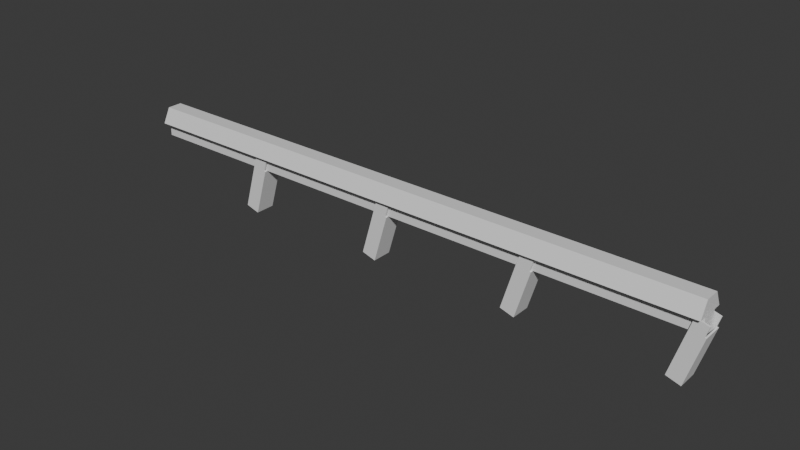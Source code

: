 # Source: bowling-alley-guard-rail.blend  (saved by Blender 4.0.36; exported with 4.5.12 LTS)
import bpy
from mathutils import Matrix  # noqa: F401  (used for matrix-valued properties, if any)

bpy.ops.wm.read_factory_settings(use_empty=True)
scene = bpy.context.scene
scene.name = 'Scene'

# ---- collections
col_collection = bpy.data.collections.new('Collection'); scene.collection.children.link(col_collection)

# ---- materials (node trees are filled in below, after node groups)
mat_material = bpy.data.materials.new('Material')
mat_material.alpha_threshold = 0.0
mat_material.use_transparent_shadow = False
mat_material.roughness = 0.5
mat_material.line_color = (0.0, 0.0, 0.0, 1.0)

# ---- material node trees
mat_material.use_nodes = True; mat_material.node_tree.nodes.clear()
_N = mat_material.node_tree.nodes; _L = mat_material.node_tree.links
n0 = _N.new('ShaderNodeOutputMaterial'); n0.name = 'Material Output'; n0.location = (300, 300)
n1 = _N.new('ShaderNodeBsdfPrincipled'); n1.name = 'Principled BSDF'; n1.location = (10, 300)
n1.inputs[3].default_value = 1.45
_L.new(n1.outputs[0], n0.inputs[0])
n0.is_active_output = True

# ---- world
world_world = bpy.data.worlds.new('World'); scene.world = world_world
world_world.use_nodes = True; world_world.node_tree.nodes.clear()
_N = world_world.node_tree.nodes; _L = world_world.node_tree.links
n0 = _N.new('ShaderNodeOutputWorld'); n0.name = 'World Output'; n0.location = (300, 300)
n1 = _N.new('ShaderNodeBackground'); n1.name = 'Background'; n1.location = (10, 300)
n1.inputs[0].default_value = (0.05088, 0.05088, 0.05088, 1.0)
_L.new(n1.outputs[0], n0.inputs[0])
n0.is_active_output = True
world_world.color = (0.05088, 0.05088, 0.05088)
world_world.use_sun_shadow = False
world_world.sun_shadow_jitter_overblur = 0.0

# ---- meshes
me_cube = bpy.data.meshes.new('Cube')
me_cube.from_pydata([(0.0, 0.1605, 0.321), (0.0, 0.0, 0.321), (0.0, -0.1605, -0.321), (0.0, 0.0, -0.321), (-6.328, 0.0, -0.321), (6.328, 0.0, 0.321), (-6.328, 0.0, 0.321), (6.328, 0.0, -0.321), (-6.328, -0.1605, -0.321), (6.328, -0.1605, 0.321), (-6.328, -0.1605, 0.321), (6.328, -0.1605, -0.321), (-6.328, 0.1605, 0.321), (6.328, 0.1605, -0.321), (-6.328, 0.1605, -0.321), (6.328, 0.1605, 0.321), (6.328, 0.321, 0.0), (-6.328, -0.321, 0.0), (6.328, -0.321, 0.0), (-6.328, 0.321, 0.0), (6.328, 0.0, 0.0), (-6.328, 0.0, 0.0), (-6.328, -0.1605, 0.0), (6.328, -0.1605, 0.0), (6.328, 0.1605, 0.0), (-6.328, 0.1605, 0.0), (6.328, -0.1605, 0.321), (-6.328, -0.1605, 0.321), (6.328, 0.2408, 0.0), (-6.328, 0.2408, 0.0), (-6.328, -0.2408, 0.0), (6.328, -0.2408, 0.0), (0.0, 0.1605, -0.321), (0.0, 0.321, 0.0), (0.0, -0.321, 0.0), (0.0, 0.2408, 0.0), (0.0, -0.2408, 0.0), (-3.164, 0.1605, 0.321), (-3.164, 0.2408, 0.0), (-3.164, 0.321, 0.0), (-3.164, 0.0, 0.321), (-3.164, 0.0, -0.321), (-3.164, -0.1605, -0.321), (-3.164, 0.1605, -0.321), (-3.164, -0.321, 0.0), (-3.164, -0.2408, 0.0), (3.164, -0.321, 0.0), (3.164, -0.1605, -0.321), (3.164, 0.1605, -0.321), (3.164, 0.0, 0.321), (3.164, 0.1605, 0.321), (3.164, 0.0, -0.321), (3.164, 0.321, 0.0), (3.164, 0.2408, 0.0), (3.164, -0.2408, 0.0)], [], [(25, 12, 19, 29), (23, 26, 18, 31), (24, 15, 5, 20), (48, 13, 7, 51), (22, 27, 6, 21), (37, 12, 6, 40), (17, 27, 22, 30), (20, 5, 26, 23), (51, 7, 11, 47), (5, 49, 1, 40, 6, 27, 26), (16, 15, 24, 28), (21, 6, 12, 25), (4, 21, 25, 14), (7, 20, 23, 11), (8, 22, 21, 4), (13, 24, 20, 7), (52, 53, 35, 33), (45, 44, 17, 30), (10, 9, 26, 27), (17, 44, 34, 46, 18, 26, 27), (37, 39, 19, 12), (39, 38, 29, 19), (50, 52, 33, 0), (54, 46, 34, 36), (41, 3, 2, 42), (50, 0, 1, 49), (43, 32, 3, 41), (14, 43, 41, 4), (4, 41, 42, 8), (33, 35, 38, 39), (0, 33, 39, 37), (36, 34, 44, 45), (0, 37, 40, 1), (15, 50, 49, 5), (31, 18, 46, 54), (15, 16, 52, 50), (28, 24, 25, 29), (13, 14, 25, 24), (30, 22, 23, 31), (16, 28, 53, 52), (8, 11, 23, 22), (3, 51, 47, 2), (32, 48, 51, 3)])
_uv = me_cube.uv_layers.new(name='UVMap')
_uv.uv.foreach_set('vector', [0.5, 0.1875, 0.625, 0.1875, 0.5, 0.25, 0.5, 0.2188, 0.5, 0.6875, 0.625, 0.6875, 0.5, 0.75, 0.5, 0.7188, 0.5, 0.5625, 0.625, 0.5625, 0.625, 0.625, 0.5, 0.625, 0.3125, 0.5625, 0.375, 0.5625, 0.375, 0.625, 0.3125, 0.625, 0.5, 0.0625, 0.625, 0.0625, 0.625, 0.125, 0.5, 0.125, 0.8125, 0.5625, 0.875, 0.5625, 0.875, 0.625, 0.8125, 0.625, 0.5, 0.0, 0.625, 0.0625, 0.5, 0.0625, 0.5, 0.03125, 0.5, 0.625, 0.625, 0.625, 0.625, 0.6875, 0.5, 0.6875, 0.3125, 0.625, 0.375, 0.625, 0.375, 0.6875, 0.3125, 0.6875, 0.625, 0.625, 0.6875, 0.625, 0.75, 0.625, 0.8125, 0.625, 0.875, 0.625, 0.875, 0.6875, 0.625, 0.6875, 0.5, 0.5, 0.625, 0.5625, 0.5, 0.5625, 0.5, 0.5312, 0.5, 0.125, 0.625, 0.125, 0.625, 0.1875, 0.5, 0.1875, 0.375, 0.125, 0.5, 0.125, 0.5, 0.1875, 0.375, 0.1875, 0.375, 0.625, 0.5, 0.625, 0.5, 0.6875, 0.375, 0.6875, 0.375, 0.0625, 0.5, 0.0625, 0.5, 0.125, 0.375, 0.125, 0.375, 0.5625, 0.5, 0.5625, 0.5, 0.625, 0.375, 0.625, 0.5, 0.4375, 0.5, 0.4531, 0.5, 0.375, 0.5, 0.375, 0.5, 0.2031, 0.5, 0.1875, 0.5, 0.0, 0.5, 0.03125, 0.875, 0.6875, 0.625, 0.6875, 0.625, 0.6875, 0.875, 0.6875, 0.5, 1.0, 0.5, 0.9375, 0.5, 0.875, 0.5, 0.8125, 0.5, 0.75, 0.625, 0.6875, 0.875, 0.6875, 0.625, 0.2812, 0.5, 0.3125, 0.5, 0.25, 0.625, 0.1875, 0.5, 0.3125, 0.5, 0.2969, 0.5, 0.2188, 0.5, 0.25, 0.625, 0.4688, 0.5, 0.4375, 0.5, 0.375, 0.625, 0.375, 0.5, 0.5469, 0.5, 0.5625, 0.5, 0.375, 0.5, 0.375, 0.1875, 0.625, 0.25, 0.625, 0.25, 0.6875, 0.1875, 0.6875, 0.6875, 0.5625, 0.75, 0.5625, 0.75, 0.625, 0.6875, 0.625, 0.1875, 0.5625, 0.25, 0.5625, 0.25, 0.625, 0.1875, 0.625, 0.125, 0.5625, 0.1875, 0.5625, 0.1875, 0.625, 0.125, 0.625, 0.125, 0.625, 0.1875, 0.625, 0.1875, 0.6875, 0.125, 0.6875, 0.5, 0.375, 0.5, 0.375, 0.5, 0.2969, 0.5, 0.3125, 0.625, 0.375, 0.5, 0.375, 0.5, 0.3125, 0.625, 0.2812, 0.5, 0.375, 0.5, 0.375, 0.5, 0.1875, 0.5, 0.2031, 0.75, 0.5625, 0.8125, 0.5625, 0.8125, 0.625, 0.75, 0.625, 0.625, 0.5625, 0.6875, 0.5625, 0.6875, 0.625, 0.625, 0.625, 0.5, 0.7188, 0.5, 0.75, 0.5, 0.5625, 0.5, 0.5469, 0.625, 0.5625, 0.5, 0.5, 0.5, 0.4375, 0.625, 0.4688, 0.5, 0.5312, 0.5, 0.5625, 0.5, 0.1875, 0.5, 0.2188, 0.375, 0.5625, 0.375, 0.1875, 0.5, 0.1875, 0.5, 0.5625, 0.5, 0.03125, 0.5, 0.0625, 0.5, 0.6875, 0.5, 0.7188, 0.5, 0.5, 0.5, 0.5312, 0.5, 0.4531, 0.5, 0.4375, 0.375, 0.0625, 0.375, 0.6875, 0.5, 0.6875, 0.5, 0.0625, 0.25, 0.625, 0.3125, 0.625, 0.3125, 0.6875, 0.25, 0.6875, 0.25, 0.5625, 0.3125, 0.5625, 0.3125, 0.625, 0.25, 0.625])
me_cube.materials.append(mat_material)
me_cube.use_mirror_vertex_groups = False
me_cube.update()
me_cube_001 = bpy.data.meshes.new('Cube.001')
me_cube_001.from_pydata([(0.01565, -0.1802, -1.407), (0.01565, -0.1802, -0.3391), (0.01565, 0.1802, -1.407), (0.01565, 0.1802, -0.3391), (-0.01565, -0.1802, -1.407), (-0.01565, -0.1802, -0.3391), (-0.01565, 0.1802, -1.407), (-0.01565, 0.1802, -0.3391), (0.01565, -0.2138, -1.407), (0.01565, -0.2138, -0.3391), (-0.01565, -0.2138, -0.3391), (-0.01565, -0.2138, -1.407), (-0.2964, -0.1802, -0.3391), (-0.2964, -0.1802, -1.407), (-0.2964, -0.2138, -0.3391), (-0.2964, -0.2138, -1.407), (0.01565, 0.2138, -0.3391), (0.01565, 0.2138, -1.407), (-0.01565, 0.2138, -1.407), (-0.01565, 0.2138, -0.3391), (-0.2962, 0.1802, -0.3391), (-0.2962, 0.1802, -1.407), (-0.2962, 0.2138, -0.3391), (-0.2962, 0.2138, -1.407), (-0.01565, -0.2138, -0.1175), (-0.01565, -0.1802, -0.1175), (-0.2964, -0.2138, -0.1175), (-0.2964, -0.1802, -0.1175), (-0.01565, 0.2138, -0.1181), (-0.01565, 0.1802, -0.1181), (-0.2962, 0.2138, -0.1181), (-0.2962, 0.1802, -0.1181)], [], [(0, 1, 3, 2), (20, 22, 30, 31), (6, 7, 5, 4), (5, 1, 9, 10), (2, 6, 4, 0), (7, 3, 1, 5), (11, 10, 9, 8), (4, 5, 12, 13), (1, 0, 8, 9), (0, 4, 11, 8), (13, 12, 14, 15), (11, 4, 13, 15), (12, 5, 25, 27), (10, 11, 15, 14), (17, 16, 19, 18), (6, 2, 17, 18), (3, 7, 19, 16), (2, 3, 16, 17), (20, 21, 23, 22), (18, 19, 22, 23), (6, 18, 23, 21), (7, 6, 21, 20), (25, 24, 26, 27), (14, 12, 27, 26), (10, 14, 26, 24), (5, 10, 24, 25), (28, 29, 31, 30), (19, 7, 29, 28), (7, 20, 31, 29), (22, 19, 28, 30)])
_uv = me_cube_001.uv_layers.new(name='UVMap')
_uv.uv.foreach_set('vector', [0.375, 0.0, 0.625, 0.0, 0.625, 0.25, 0.375, 0.25, 0.625, 0.5, 0.625, 0.5, 0.625, 0.5, 0.625, 0.5, 0.375, 0.5, 0.625, 0.5, 0.625, 0.75, 0.375, 0.75, 0.625, 0.75, 0.875, 0.75, 0.875, 0.75, 0.625, 0.75, 0.125, 0.5, 0.375, 0.5, 0.375, 0.75, 0.125, 0.75, 0.625, 0.5, 0.875, 0.5, 0.875, 0.75, 0.625, 0.75, 0.375, 0.75, 0.625, 0.75, 0.625, 1.0, 0.375, 1.0, 0.375, 0.75, 0.625, 0.75, 0.625, 0.75, 0.375, 0.75, 0.625, 0.0, 0.375, 0.0, 0.375, 0.0, 0.625, 0.0, 0.125, 0.75, 0.375, 0.75, 0.375, 0.75, 0.125, 0.75, 0.375, 0.75, 0.625, 0.75, 0.625, 0.75, 0.375, 0.75, 0.375, 0.75, 0.375, 0.75, 0.375, 0.75, 0.375, 0.75, 0.625, 0.75, 0.625, 0.75, 0.625, 0.75, 0.625, 0.75, 0.625, 0.75, 0.375, 0.75, 0.375, 0.75, 0.625, 0.75, 0.375, 0.25, 0.625, 0.25, 0.625, 0.5, 0.375, 0.5, 0.375, 0.5, 0.125, 0.5, 0.125, 0.5, 0.375, 0.5, 0.875, 0.5, 0.625, 0.5, 0.625, 0.5, 0.875, 0.5, 0.375, 0.25, 0.625, 0.25, 0.625, 0.25, 0.375, 0.25, 0.625, 0.5, 0.375, 0.5, 0.375, 0.5, 0.625, 0.5, 0.375, 0.5, 0.625, 0.5, 0.625, 0.5, 0.375, 0.5, 0.375, 0.5, 0.375, 0.5, 0.375, 0.5, 0.375, 0.5, 0.625, 0.5, 0.375, 0.5, 0.375, 0.5, 0.625, 0.5, 0.625, 0.75, 0.625, 0.75, 0.625, 0.75, 0.625, 0.75, 0.625, 0.75, 0.625, 0.75, 0.625, 0.75, 0.625, 0.75, 0.625, 0.75, 0.625, 0.75, 0.625, 0.75, 0.625, 0.75, 0.625, 0.75, 0.625, 0.75, 0.625, 0.75, 0.625, 0.75, 0.625, 0.5, 0.625, 0.5, 0.625, 0.5, 0.625, 0.5, 0.625, 0.5, 0.625, 0.5, 0.625, 0.5, 0.625, 0.5, 0.625, 0.5, 0.625, 0.5, 0.625, 0.5, 0.625, 0.5, 0.625, 0.5, 0.625, 0.5, 0.625, 0.5, 0.625, 0.5])
me_cube_001.update()
me_cube_002 = bpy.data.meshes.new('Cube.002')
me_cube_002.from_pydata([(0.01565, -0.1802, -1.407), (0.01565, -0.1802, -0.3391), (0.01565, 0.1802, -1.407), (0.01565, 0.1802, -0.3391), (-0.01565, -0.1802, -1.407), (-0.01565, -0.1802, -0.3391), (-0.01565, 0.1802, -1.407), (-0.01565, 0.1802, -0.3391), (0.01565, -0.2138, -1.407), (0.01565, -0.2138, -0.3391), (-0.01565, -0.2138, -0.3391), (-0.01565, -0.2138, -1.407), (-0.2964, -0.1802, -0.3391), (-0.2964, -0.1802, -1.407), (-0.2964, -0.2138, -0.3391), (-0.2964, -0.2138, -1.407), (0.01565, 0.2138, -0.3391), (0.01565, 0.2138, -1.407), (-0.01565, 0.2138, -1.407), (-0.01565, 0.2138, -0.3391), (-0.2962, 0.1802, -0.3391), (-0.2962, 0.1802, -1.407), (-0.2962, 0.2138, -0.3391), (-0.2962, 0.2138, -1.407), (-0.01565, -0.2138, -0.1175), (-0.01565, -0.1802, -0.1175), (-0.2964, -0.2138, -0.1175), (-0.2964, -0.1802, -0.1175), (-0.01565, 0.2138, -0.1181), (-0.01565, 0.1802, -0.1181), (-0.2962, 0.2138, -0.1181), (-0.2962, 0.1802, -0.1181)], [], [(0, 1, 3, 2), (20, 22, 30, 31), (6, 7, 5, 4), (5, 1, 9, 10), (2, 6, 4, 0), (7, 3, 1, 5), (11, 10, 9, 8), (4, 5, 12, 13), (1, 0, 8, 9), (0, 4, 11, 8), (13, 12, 14, 15), (11, 4, 13, 15), (12, 5, 25, 27), (10, 11, 15, 14), (17, 16, 19, 18), (6, 2, 17, 18), (3, 7, 19, 16), (2, 3, 16, 17), (20, 21, 23, 22), (18, 19, 22, 23), (6, 18, 23, 21), (7, 6, 21, 20), (25, 24, 26, 27), (14, 12, 27, 26), (10, 14, 26, 24), (5, 10, 24, 25), (28, 29, 31, 30), (19, 7, 29, 28), (7, 20, 31, 29), (22, 19, 28, 30)])
_uv = me_cube_002.uv_layers.new(name='UVMap')
_uv.uv.foreach_set('vector', [0.375, 0.0, 0.625, 0.0, 0.625, 0.25, 0.375, 0.25, 0.625, 0.5, 0.625, 0.5, 0.625, 0.5, 0.625, 0.5, 0.375, 0.5, 0.625, 0.5, 0.625, 0.75, 0.375, 0.75, 0.625, 0.75, 0.875, 0.75, 0.875, 0.75, 0.625, 0.75, 0.125, 0.5, 0.375, 0.5, 0.375, 0.75, 0.125, 0.75, 0.625, 0.5, 0.875, 0.5, 0.875, 0.75, 0.625, 0.75, 0.375, 0.75, 0.625, 0.75, 0.625, 1.0, 0.375, 1.0, 0.375, 0.75, 0.625, 0.75, 0.625, 0.75, 0.375, 0.75, 0.625, 0.0, 0.375, 0.0, 0.375, 0.0, 0.625, 0.0, 0.125, 0.75, 0.375, 0.75, 0.375, 0.75, 0.125, 0.75, 0.375, 0.75, 0.625, 0.75, 0.625, 0.75, 0.375, 0.75, 0.375, 0.75, 0.375, 0.75, 0.375, 0.75, 0.375, 0.75, 0.625, 0.75, 0.625, 0.75, 0.625, 0.75, 0.625, 0.75, 0.625, 0.75, 0.375, 0.75, 0.375, 0.75, 0.625, 0.75, 0.375, 0.25, 0.625, 0.25, 0.625, 0.5, 0.375, 0.5, 0.375, 0.5, 0.125, 0.5, 0.125, 0.5, 0.375, 0.5, 0.875, 0.5, 0.625, 0.5, 0.625, 0.5, 0.875, 0.5, 0.375, 0.25, 0.625, 0.25, 0.625, 0.25, 0.375, 0.25, 0.625, 0.5, 0.375, 0.5, 0.375, 0.5, 0.625, 0.5, 0.375, 0.5, 0.625, 0.5, 0.625, 0.5, 0.375, 0.5, 0.375, 0.5, 0.375, 0.5, 0.375, 0.5, 0.375, 0.5, 0.625, 0.5, 0.375, 0.5, 0.375, 0.5, 0.625, 0.5, 0.625, 0.75, 0.625, 0.75, 0.625, 0.75, 0.625, 0.75, 0.625, 0.75, 0.625, 0.75, 0.625, 0.75, 0.625, 0.75, 0.625, 0.75, 0.625, 0.75, 0.625, 0.75, 0.625, 0.75, 0.625, 0.75, 0.625, 0.75, 0.625, 0.75, 0.625, 0.75, 0.625, 0.5, 0.625, 0.5, 0.625, 0.5, 0.625, 0.5, 0.625, 0.5, 0.625, 0.5, 0.625, 0.5, 0.625, 0.5, 0.625, 0.5, 0.625, 0.5, 0.625, 0.5, 0.625, 0.5, 0.625, 0.5, 0.625, 0.5, 0.625, 0.5, 0.625, 0.5])
me_cube_002.update()
me_cube_003 = bpy.data.meshes.new('Cube.003')
me_cube_003.from_pydata([(0.01565, -0.1802, -1.407), (0.01565, -0.1802, -0.3391), (0.01565, 0.1802, -1.407), (0.01565, 0.1802, -0.3391), (-0.01565, -0.1802, -1.407), (-0.01565, -0.1802, -0.3391), (-0.01565, 0.1802, -1.407), (-0.01565, 0.1802, -0.3391), (0.01565, -0.2138, -1.407), (0.01565, -0.2138, -0.3391), (-0.01565, -0.2138, -0.3391), (-0.01565, -0.2138, -1.407), (-0.2964, -0.1802, -0.3391), (-0.2964, -0.1802, -1.407), (-0.2964, -0.2138, -0.3391), (-0.2964, -0.2138, -1.407), (0.01565, 0.2138, -0.3391), (0.01565, 0.2138, -1.407), (-0.01565, 0.2138, -1.407), (-0.01565, 0.2138, -0.3391), (-0.2962, 0.1802, -0.3391), (-0.2962, 0.1802, -1.407), (-0.2962, 0.2138, -0.3391), (-0.2962, 0.2138, -1.407), (-0.01565, -0.2138, -0.1175), (-0.01565, -0.1802, -0.1175), (-0.2964, -0.2138, -0.1175), (-0.2964, -0.1802, -0.1175), (-0.01565, 0.2138, -0.1181), (-0.01565, 0.1802, -0.1181), (-0.2962, 0.2138, -0.1181), (-0.2962, 0.1802, -0.1181)], [], [(0, 1, 3, 2), (20, 22, 30, 31), (6, 7, 5, 4), (5, 1, 9, 10), (2, 6, 4, 0), (7, 3, 1, 5), (11, 10, 9, 8), (4, 5, 12, 13), (1, 0, 8, 9), (0, 4, 11, 8), (13, 12, 14, 15), (11, 4, 13, 15), (12, 5, 25, 27), (10, 11, 15, 14), (17, 16, 19, 18), (6, 2, 17, 18), (3, 7, 19, 16), (2, 3, 16, 17), (20, 21, 23, 22), (18, 19, 22, 23), (6, 18, 23, 21), (7, 6, 21, 20), (25, 24, 26, 27), (14, 12, 27, 26), (10, 14, 26, 24), (5, 10, 24, 25), (28, 29, 31, 30), (19, 7, 29, 28), (7, 20, 31, 29), (22, 19, 28, 30)])
_uv = me_cube_003.uv_layers.new(name='UVMap')
_uv.uv.foreach_set('vector', [0.375, 0.0, 0.625, 0.0, 0.625, 0.25, 0.375, 0.25, 0.625, 0.5, 0.625, 0.5, 0.625, 0.5, 0.625, 0.5, 0.375, 0.5, 0.625, 0.5, 0.625, 0.75, 0.375, 0.75, 0.625, 0.75, 0.875, 0.75, 0.875, 0.75, 0.625, 0.75, 0.125, 0.5, 0.375, 0.5, 0.375, 0.75, 0.125, 0.75, 0.625, 0.5, 0.875, 0.5, 0.875, 0.75, 0.625, 0.75, 0.375, 0.75, 0.625, 0.75, 0.625, 1.0, 0.375, 1.0, 0.375, 0.75, 0.625, 0.75, 0.625, 0.75, 0.375, 0.75, 0.625, 0.0, 0.375, 0.0, 0.375, 0.0, 0.625, 0.0, 0.125, 0.75, 0.375, 0.75, 0.375, 0.75, 0.125, 0.75, 0.375, 0.75, 0.625, 0.75, 0.625, 0.75, 0.375, 0.75, 0.375, 0.75, 0.375, 0.75, 0.375, 0.75, 0.375, 0.75, 0.625, 0.75, 0.625, 0.75, 0.625, 0.75, 0.625, 0.75, 0.625, 0.75, 0.375, 0.75, 0.375, 0.75, 0.625, 0.75, 0.375, 0.25, 0.625, 0.25, 0.625, 0.5, 0.375, 0.5, 0.375, 0.5, 0.125, 0.5, 0.125, 0.5, 0.375, 0.5, 0.875, 0.5, 0.625, 0.5, 0.625, 0.5, 0.875, 0.5, 0.375, 0.25, 0.625, 0.25, 0.625, 0.25, 0.375, 0.25, 0.625, 0.5, 0.375, 0.5, 0.375, 0.5, 0.625, 0.5, 0.375, 0.5, 0.625, 0.5, 0.625, 0.5, 0.375, 0.5, 0.375, 0.5, 0.375, 0.5, 0.375, 0.5, 0.375, 0.5, 0.625, 0.5, 0.375, 0.5, 0.375, 0.5, 0.625, 0.5, 0.625, 0.75, 0.625, 0.75, 0.625, 0.75, 0.625, 0.75, 0.625, 0.75, 0.625, 0.75, 0.625, 0.75, 0.625, 0.75, 0.625, 0.75, 0.625, 0.75, 0.625, 0.75, 0.625, 0.75, 0.625, 0.75, 0.625, 0.75, 0.625, 0.75, 0.625, 0.75, 0.625, 0.5, 0.625, 0.5, 0.625, 0.5, 0.625, 0.5, 0.625, 0.5, 0.625, 0.5, 0.625, 0.5, 0.625, 0.5, 0.625, 0.5, 0.625, 0.5, 0.625, 0.5, 0.625, 0.5, 0.625, 0.5, 0.625, 0.5, 0.625, 0.5, 0.625, 0.5])
me_cube_003.update()
me_cube_004 = bpy.data.meshes.new('Cube.004')
me_cube_004.from_pydata([(0.01565, -0.1802, -1.407), (0.01565, -0.1802, -0.3391), (0.01565, 0.1802, -1.407), (0.01565, 0.1802, -0.3391), (-0.01565, -0.1802, -1.407), (-0.01565, -0.1802, -0.3391), (-0.01565, 0.1802, -1.407), (-0.01565, 0.1802, -0.3391), (0.01565, -0.2138, -1.407), (0.01565, -0.2138, -0.3391), (-0.01565, -0.2138, -0.3391), (-0.01565, -0.2138, -1.407), (-0.2964, -0.1802, -0.3391), (-0.2964, -0.1802, -1.407), (-0.2964, -0.2138, -0.3391), (-0.2964, -0.2138, -1.407), (0.01565, 0.2138, -0.3391), (0.01565, 0.2138, -1.407), (-0.01565, 0.2138, -1.407), (-0.01565, 0.2138, -0.3391), (-0.2962, 0.1802, -0.3391), (-0.2962, 0.1802, -1.407), (-0.2962, 0.2138, -0.3391), (-0.2962, 0.2138, -1.407), (-0.01565, -0.2138, -0.1175), (-0.01565, -0.1802, -0.1175), (-0.2964, -0.2138, -0.1175), (-0.2964, -0.1802, -0.1175), (-0.01565, 0.2138, -0.1181), (-0.01565, 0.1802, -0.1181), (-0.2962, 0.2138, -0.1181), (-0.2962, 0.1802, -0.1181)], [], [(0, 1, 3, 2), (20, 22, 30, 31), (6, 7, 5, 4), (5, 1, 9, 10), (2, 6, 4, 0), (7, 3, 1, 5), (11, 10, 9, 8), (4, 5, 12, 13), (1, 0, 8, 9), (0, 4, 11, 8), (13, 12, 14, 15), (11, 4, 13, 15), (12, 5, 25, 27), (10, 11, 15, 14), (17, 16, 19, 18), (6, 2, 17, 18), (3, 7, 19, 16), (2, 3, 16, 17), (20, 21, 23, 22), (18, 19, 22, 23), (6, 18, 23, 21), (7, 6, 21, 20), (25, 24, 26, 27), (14, 12, 27, 26), (10, 14, 26, 24), (5, 10, 24, 25), (28, 29, 31, 30), (19, 7, 29, 28), (7, 20, 31, 29), (22, 19, 28, 30)])
_uv = me_cube_004.uv_layers.new(name='UVMap')
_uv.uv.foreach_set('vector', [0.375, 0.0, 0.625, 0.0, 0.625, 0.25, 0.375, 0.25, 0.625, 0.5, 0.625, 0.5, 0.625, 0.5, 0.625, 0.5, 0.375, 0.5, 0.625, 0.5, 0.625, 0.75, 0.375, 0.75, 0.625, 0.75, 0.875, 0.75, 0.875, 0.75, 0.625, 0.75, 0.125, 0.5, 0.375, 0.5, 0.375, 0.75, 0.125, 0.75, 0.625, 0.5, 0.875, 0.5, 0.875, 0.75, 0.625, 0.75, 0.375, 0.75, 0.625, 0.75, 0.625, 1.0, 0.375, 1.0, 0.375, 0.75, 0.625, 0.75, 0.625, 0.75, 0.375, 0.75, 0.625, 0.0, 0.375, 0.0, 0.375, 0.0, 0.625, 0.0, 0.125, 0.75, 0.375, 0.75, 0.375, 0.75, 0.125, 0.75, 0.375, 0.75, 0.625, 0.75, 0.625, 0.75, 0.375, 0.75, 0.375, 0.75, 0.375, 0.75, 0.375, 0.75, 0.375, 0.75, 0.625, 0.75, 0.625, 0.75, 0.625, 0.75, 0.625, 0.75, 0.625, 0.75, 0.375, 0.75, 0.375, 0.75, 0.625, 0.75, 0.375, 0.25, 0.625, 0.25, 0.625, 0.5, 0.375, 0.5, 0.375, 0.5, 0.125, 0.5, 0.125, 0.5, 0.375, 0.5, 0.875, 0.5, 0.625, 0.5, 0.625, 0.5, 0.875, 0.5, 0.375, 0.25, 0.625, 0.25, 0.625, 0.25, 0.375, 0.25, 0.625, 0.5, 0.375, 0.5, 0.375, 0.5, 0.625, 0.5, 0.375, 0.5, 0.625, 0.5, 0.625, 0.5, 0.375, 0.5, 0.375, 0.5, 0.375, 0.5, 0.375, 0.5, 0.375, 0.5, 0.625, 0.5, 0.375, 0.5, 0.375, 0.5, 0.625, 0.5, 0.625, 0.75, 0.625, 0.75, 0.625, 0.75, 0.625, 0.75, 0.625, 0.75, 0.625, 0.75, 0.625, 0.75, 0.625, 0.75, 0.625, 0.75, 0.625, 0.75, 0.625, 0.75, 0.625, 0.75, 0.625, 0.75, 0.625, 0.75, 0.625, 0.75, 0.625, 0.75, 0.625, 0.5, 0.625, 0.5, 0.625, 0.5, 0.625, 0.5, 0.625, 0.5, 0.625, 0.5, 0.625, 0.5, 0.625, 0.5, 0.625, 0.5, 0.625, 0.5, 0.625, 0.5, 0.625, 0.5, 0.625, 0.5, 0.625, 0.5, 0.625, 0.5, 0.625, 0.5])
me_cube_004.update()

# ---- objects
ob_cube = bpy.data.objects.new('Cube', me_cube)
ob_cube_001 = bpy.data.objects.new('Cube.001', me_cube_001)
ob_cube_002 = bpy.data.objects.new('Cube.002', me_cube_002)
ob_cube_003 = bpy.data.objects.new('Cube.003', me_cube_003)
ob_cube_004 = bpy.data.objects.new('Cube.004', me_cube_004)

# ---- transforms, parenting, visibility, modifiers, constraints
ob_cube.location = (0.0, 0.0, 0.0)
ob_cube.lock_rotations_4d = False
ob_cube.empty_display_type = 'ARROWS'
ob_cube.lineart.crease_threshold = 0.0
ob_cube_001.location = (3.25, 0.0, 0.0)
ob_cube_001.rotation_euler = (0.0, 0.2875, 0.0)
ob_cube_002.location = (0.0, 0.0, 0.0)
ob_cube_002.rotation_euler = (0.0, 0.2875, 0.0)
ob_cube_003.location = (-3.25, 0.0, 0.0)
ob_cube_003.rotation_euler = (0.0, 0.2875, 0.0)
ob_cube_004.location = (6.5, 0.0, 0.0)
ob_cube_004.rotation_euler = (0.0, 0.2875, 0.0)

# ---- collection membership
col_collection.objects.link(ob_cube)
col_collection.objects.link(ob_cube_001)
col_collection.objects.link(ob_cube_002)
col_collection.objects.link(ob_cube_003)
col_collection.objects.link(ob_cube_004)

# ---- scene / render settings (as saved in the file)
scene.frame_start = 1; scene.frame_end = 250; scene.frame_set(57)
scene.render.engine = 'BLENDER_EEVEE_NEXT'
scene.cycles.sampling_pattern = 'TABULATED_SOBOL'
bpy.context.view_layer.update()

# ---- added for rendering (the .blend has no active camera and no usable light): camera, sun
cam_auto = bpy.data.cameras.new('AutoCamera')
cam_auto.lens = 50.0
cam_auto.sensor_width = 36.0
cam_auto.clip_end = 1000.0
ob_auto_camera = bpy.data.objects.new('AutoCamera', cam_auto)
scene.collection.objects.link(ob_auto_camera)
ob_auto_camera.location = (12.0445, -14.3614, 9.05787)
ob_auto_camera.rotation_euler = (1.09748, -7.21219e-08, 0.694738)
scene.camera = ob_auto_camera
light_auto_sun = bpy.data.lights.new('AutoSun', 'SUN')
light_auto_sun.energy = 3.0
light_auto_sun.angle = 0.0523599
ob_auto_sun = bpy.data.objects.new('AutoSun', light_auto_sun)
scene.collection.objects.link(ob_auto_sun)
ob_auto_sun.rotation_euler = (0.872665, 0.174533, 0.523599)
bpy.context.view_layer.update()
